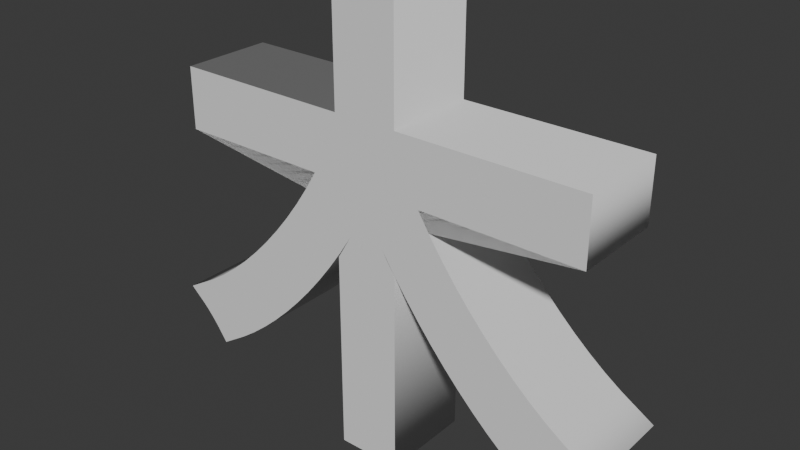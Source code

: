 # Source: Ki.blend  (saved by Blender 5.1.30; exported with 4.5.12 LTS)
import bpy
from mathutils import Matrix  # noqa: F401  (used for matrix-valued properties, if any)

bpy.ops.wm.read_factory_settings(use_empty=True)
scene = bpy.context.scene
scene.name = 'Scene'

# ---- collections
col_collection = bpy.data.collections.new('Collection'); scene.collection.children.link(col_collection)

# ---- world
world_world = bpy.data.worlds.new('World'); scene.world = world_world
world_world.use_nodes = True; world_world.node_tree.nodes.clear()
_N = world_world.node_tree.nodes; _L = world_world.node_tree.links
n0 = _N.new('ShaderNodeOutputWorld'); n0.name = 'World Output'; n0.location = (200, 100)
n1 = _N.new('ShaderNodeBackground'); n1.name = 'Background'; n1.location = (-200, 100)
n1.inputs[0].default_value = (0.05088, 0.05088, 0.05088, 1.0)
_L.new(n1.outputs[0], n0.inputs[0])
n0.is_active_output = True
world_world.color = (0.05088, 0.05088, 0.05088)
world_world.sun_shadow_jitter_overblur = 0.0

# ---- curves / text
txt_x = bpy.data.curves.new('テキスト', 'FONT')
txt_x.dimensions = '2D'
txt_x.body = '木'
txt_x.offset = 0.03
txt_x.extrude = 0.1

# ---- objects
ob_x = bpy.data.objects.new('テキスト', txt_x)

# ---- transforms, parenting, visibility, modifiers, constraints
ob_x.location = (-0.4961, 0.0, 0.11)
ob_x.rotation_euler = (1.571, -0.0, 0.0)

# ---- collection membership
col_collection.objects.link(ob_x)

# ---- scene / render settings (as saved in the file)
scene.frame_start = 1; scene.frame_end = 250; scene.frame_set(1)
scene.render.engine = 'BLENDER_EEVEE_NEXT'
scene.render.bake_bias = 0.0
scene.render.bake_samples = 0
scene.cycles.sampling_pattern = 'TABULATED_SOBOL'
scene.eevee.use_volume_custom_range = False
bpy.context.view_layer.update()

# ---- added for rendering (the .blend has no active camera and no usable light): camera, sun
cam_auto = bpy.data.cameras.new('AutoCamera')
cam_auto.lens = 50.0
cam_auto.sensor_width = 36.0
cam_auto.clip_end = 1000.0
ob_auto_camera = bpy.data.objects.new('AutoCamera', cam_auto)
scene.collection.objects.link(ob_auto_camera)
ob_auto_camera.location = (1.22057, -1.46114, 1.4636)
ob_auto_camera.rotation_euler = (1.09748, -7.21219e-08, 0.694738)
scene.camera = ob_auto_camera
light_auto_sun = bpy.data.lights.new('AutoSun', 'SUN')
light_auto_sun.energy = 3.0
light_auto_sun.angle = 0.0523599
ob_auto_sun = bpy.data.objects.new('AutoSun', light_auto_sun)
scene.collection.objects.link(ob_auto_sun)
ob_auto_sun.rotation_euler = (0.872665, 0.174533, 0.523599)
bpy.context.view_layer.update()
